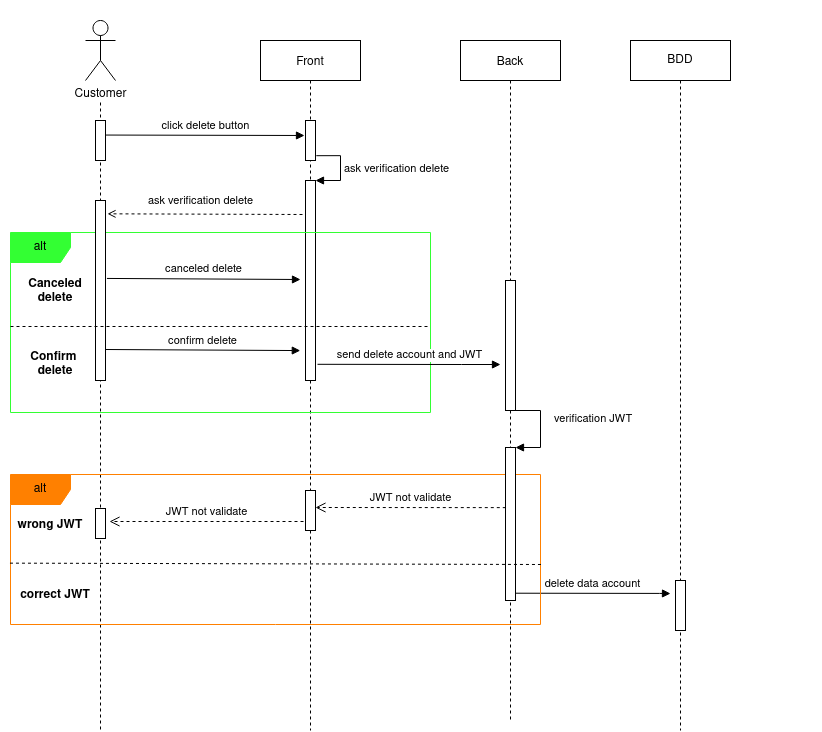

The diagram above was exported from draw.io. Its source (the exported page's mxGraphModel, read from the mxfile embedded in the PNG):
<mxGraphModel dx="1185" dy="604" grid="1" gridSize="10" guides="1" tooltips="1" connect="1" arrows="1" fold="1" page="1" pageScale="1" pageWidth="850" pageHeight="1100" math="0" shadow="0">
  <root>
    <mxCell id="0" />
    <mxCell id="1" parent="0" />
    <mxCell id="cSblN5EcwNg---2ioIWc-24" value="" style="whiteSpace=wrap;html=1;strokeColor=none;fillColor=#FFFFFF;" parent="1" vertex="1">
      <mxGeometry x="20" y="40" width="820" height="720" as="geometry" />
    </mxCell>
    <mxCell id="3nuBFxr9cyL0pnOWT2aG-1" value="Front" style="shape=umlLifeline;perimeter=lifelinePerimeter;container=1;collapsible=0;recursiveResize=0;rounded=0;shadow=0;strokeWidth=1;" parent="1" vertex="1">
      <mxGeometry x="280" y="80" width="100" height="690" as="geometry" />
    </mxCell>
    <mxCell id="3nuBFxr9cyL0pnOWT2aG-2" value="" style="points=[];perimeter=orthogonalPerimeter;rounded=0;shadow=0;strokeWidth=1;" parent="3nuBFxr9cyL0pnOWT2aG-1" vertex="1">
      <mxGeometry x="45" y="80" width="10" height="40" as="geometry" />
    </mxCell>
    <mxCell id="FFe_7x5uN-WrH2i0scYP-7" value="" style="html=1;points=[];perimeter=orthogonalPerimeter;" parent="3nuBFxr9cyL0pnOWT2aG-1" vertex="1">
      <mxGeometry x="45" y="140" width="10" height="200" as="geometry" />
    </mxCell>
    <mxCell id="FFe_7x5uN-WrH2i0scYP-8" value="ask verification delete" style="edgeStyle=orthogonalEdgeStyle;html=1;align=left;spacingLeft=2;endArrow=block;rounded=0;entryX=1;entryY=0;exitX=1.08;exitY=0.88;exitDx=0;exitDy=0;exitPerimeter=0;" parent="3nuBFxr9cyL0pnOWT2aG-1" source="3nuBFxr9cyL0pnOWT2aG-2" target="FFe_7x5uN-WrH2i0scYP-7" edge="1">
      <mxGeometry relative="1" as="geometry">
        <mxPoint x="50" y="120" as="sourcePoint" />
        <Array as="points">
          <mxPoint x="80" y="115" />
          <mxPoint x="80" y="140" />
        </Array>
      </mxGeometry>
    </mxCell>
    <mxCell id="3nuBFxr9cyL0pnOWT2aG-5" value="Back" style="shape=umlLifeline;perimeter=lifelinePerimeter;container=1;collapsible=0;recursiveResize=0;rounded=0;shadow=0;strokeWidth=1;" parent="1" vertex="1">
      <mxGeometry x="480" y="80" width="100" height="680" as="geometry" />
    </mxCell>
    <mxCell id="3nuBFxr9cyL0pnOWT2aG-6" value="" style="points=[];perimeter=orthogonalPerimeter;rounded=0;shadow=0;strokeWidth=1;" parent="3nuBFxr9cyL0pnOWT2aG-5" vertex="1">
      <mxGeometry x="45" y="240" width="10" height="130" as="geometry" />
    </mxCell>
    <mxCell id="FFe_7x5uN-WrH2i0scYP-4" style="edgeStyle=orthogonalEdgeStyle;rounded=0;orthogonalLoop=1;jettySize=auto;html=1;dashed=1;endArrow=none;endFill=0;" parent="1" edge="1">
      <mxGeometry relative="1" as="geometry">
        <mxPoint x="120" y="770" as="targetPoint" />
        <mxPoint x="120" y="142" as="sourcePoint" />
      </mxGeometry>
    </mxCell>
    <mxCell id="FFe_7x5uN-WrH2i0scYP-1" value="Customer" style="shape=umlActor;verticalLabelPosition=bottom;verticalAlign=top;html=1;outlineConnect=0;" parent="1" vertex="1">
      <mxGeometry x="105" y="60" width="30" height="60" as="geometry" />
    </mxCell>
    <mxCell id="FFe_7x5uN-WrH2i0scYP-5" value="" style="html=1;points=[];perimeter=orthogonalPerimeter;" parent="1" vertex="1">
      <mxGeometry x="115" y="160" width="10" height="40" as="geometry" />
    </mxCell>
    <mxCell id="FFe_7x5uN-WrH2i0scYP-6" value="click delete button" style="html=1;verticalAlign=bottom;endArrow=block;rounded=0;exitX=1.052;exitY=0.364;exitDx=0;exitDy=0;exitPerimeter=0;" parent="1" source="FFe_7x5uN-WrH2i0scYP-5" edge="1">
      <mxGeometry width="80" relative="1" as="geometry">
        <mxPoint x="124" y="175" as="sourcePoint" />
        <mxPoint x="324" y="175" as="targetPoint" />
      </mxGeometry>
    </mxCell>
    <mxCell id="FFe_7x5uN-WrH2i0scYP-9" value="alt" style="shape=umlFrame;whiteSpace=wrap;html=1;fillColor=#33FF33;strokeColor=#33FF33;" parent="1" vertex="1">
      <mxGeometry x="30" y="272" width="420" height="180" as="geometry" />
    </mxCell>
    <mxCell id="FFe_7x5uN-WrH2i0scYP-12" value="Canceled &#10;delete" style="text;align=center;fontStyle=1;verticalAlign=middle;spacingLeft=3;spacingRight=3;strokeColor=none;rotatable=0;points=[[0,0.5],[1,0.5]];portConstraint=eastwest;" parent="1" vertex="1">
      <mxGeometry x="35" y="316" width="80" height="26" as="geometry" />
    </mxCell>
    <mxCell id="FFe_7x5uN-WrH2i0scYP-13" value="Confirm &#10;delete" style="text;align=center;fontStyle=1;verticalAlign=middle;spacingLeft=3;spacingRight=3;strokeColor=none;rotatable=0;points=[[0,0.5],[1,0.5]];portConstraint=eastwest;" parent="1" vertex="1">
      <mxGeometry x="35" y="389" width="80" height="26" as="geometry" />
    </mxCell>
    <mxCell id="FFe_7x5uN-WrH2i0scYP-14" value="" style="html=1;points=[];perimeter=orthogonalPerimeter;" parent="1" vertex="1">
      <mxGeometry x="115" y="240" width="10" height="180" as="geometry" />
    </mxCell>
    <mxCell id="FFe_7x5uN-WrH2i0scYP-15" value="" style="endArrow=none;startArrow=none;endFill=0;startFill=0;endSize=8;startSize=10;html=1;rounded=0;dashed=1;" parent="1" edge="1">
      <mxGeometry width="160" relative="1" as="geometry">
        <mxPoint x="30" y="366" as="sourcePoint" />
        <mxPoint x="450" y="366" as="targetPoint" />
      </mxGeometry>
    </mxCell>
    <mxCell id="FFe_7x5uN-WrH2i0scYP-16" value="ask verification delete" style="html=1;verticalAlign=bottom;endArrow=open;rounded=0;entryX=1;entryY=0.483;entryDx=0;entryDy=0;entryPerimeter=0;endFill=0;dashed=1;" parent="1" edge="1">
      <mxGeometry x="0.0463" y="-4" width="80" relative="1" as="geometry">
        <mxPoint x="322" y="254" as="sourcePoint" />
        <mxPoint x="127" y="253.32" as="targetPoint" />
        <mxPoint as="offset" />
      </mxGeometry>
    </mxCell>
    <mxCell id="FFe_7x5uN-WrH2i0scYP-17" value="send delete account and JWT" style="html=1;verticalAlign=bottom;endArrow=block;rounded=0;exitX=0.6;exitY=0.784;exitDx=0;exitDy=0;exitPerimeter=0;" parent="1" edge="1">
      <mxGeometry width="80" relative="1" as="geometry">
        <mxPoint x="337" y="403.79999999999995" as="sourcePoint" />
        <mxPoint x="520" y="404" as="targetPoint" />
        <Array as="points">
          <mxPoint x="481" y="404" />
        </Array>
      </mxGeometry>
    </mxCell>
    <mxCell id="FFe_7x5uN-WrH2i0scYP-20" value="BDD" style="shape=umlLifeline;perimeter=lifelinePerimeter;whiteSpace=wrap;html=1;container=1;collapsible=0;recursiveResize=0;outlineConnect=0;" parent="1" vertex="1">
      <mxGeometry x="650" y="80" width="100" height="690" as="geometry" />
    </mxCell>
    <mxCell id="GNwCBIz5utkdyX5DQCwP-1" value="" style="html=1;points=[];perimeter=orthogonalPerimeter;" parent="FFe_7x5uN-WrH2i0scYP-20" vertex="1">
      <mxGeometry x="45" y="540" width="10" height="50" as="geometry" />
    </mxCell>
    <mxCell id="FFe_7x5uN-WrH2i0scYP-30" value="delete data account" style="html=1;verticalAlign=bottom;endArrow=block;rounded=0;exitX=0.6;exitY=0.784;exitDx=0;exitDy=0;exitPerimeter=0;" parent="FFe_7x5uN-WrH2i0scYP-20" edge="1">
      <mxGeometry width="80" relative="1" as="geometry">
        <mxPoint x="-115" y="552.71" as="sourcePoint" />
        <mxPoint x="40" y="553.05" as="targetPoint" />
        <Array as="points">
          <mxPoint x="29" y="552.91" />
        </Array>
      </mxGeometry>
    </mxCell>
    <mxCell id="cSblN5EcwNg---2ioIWc-2" value="alt" style="shape=umlFrame;whiteSpace=wrap;html=1;fillColor=#FF8000;strokeColor=#FF8000;" parent="1" vertex="1">
      <mxGeometry x="30" y="514" width="530" height="150" as="geometry" />
    </mxCell>
    <mxCell id="cSblN5EcwNg---2ioIWc-3" value="wrong JWT" style="text;align=center;fontStyle=1;verticalAlign=middle;spacingLeft=3;spacingRight=3;strokeColor=none;rotatable=0;points=[[0,0.5],[1,0.5]];portConstraint=eastwest;" parent="1" vertex="1">
      <mxGeometry x="30" y="550" width="80" height="26" as="geometry" />
    </mxCell>
    <mxCell id="cSblN5EcwNg---2ioIWc-4" value="correct JWT" style="text;align=center;fontStyle=1;verticalAlign=middle;spacingLeft=3;spacingRight=3;strokeColor=none;rotatable=0;points=[[0,0.5],[1,0.5]];portConstraint=eastwest;" parent="1" vertex="1">
      <mxGeometry x="35" y="620" width="80" height="26" as="geometry" />
    </mxCell>
    <mxCell id="cSblN5EcwNg---2ioIWc-7" value="" style="html=1;points=[];perimeter=orthogonalPerimeter;" parent="1" vertex="1">
      <mxGeometry x="525" y="487" width="10" height="153" as="geometry" />
    </mxCell>
    <mxCell id="cSblN5EcwNg---2ioIWc-8" value="verification JWT" style="edgeStyle=orthogonalEdgeStyle;html=1;align=left;spacingLeft=2;endArrow=block;rounded=0;entryX=1;entryY=0;" parent="1" target="cSblN5EcwNg---2ioIWc-7" edge="1">
      <mxGeometry x="-0.1304" y="10" relative="1" as="geometry">
        <mxPoint x="535" y="440" as="sourcePoint" />
        <Array as="points">
          <mxPoint x="535" y="450" />
          <mxPoint x="560" y="450" />
          <mxPoint x="560" y="487" />
        </Array>
        <mxPoint as="offset" />
      </mxGeometry>
    </mxCell>
    <mxCell id="cSblN5EcwNg---2ioIWc-9" value="" style="html=1;points=[];perimeter=orthogonalPerimeter;" parent="1" vertex="1">
      <mxGeometry x="325" y="530" width="10" height="40" as="geometry" />
    </mxCell>
    <mxCell id="cSblN5EcwNg---2ioIWc-10" value="JWT not validate" style="html=1;verticalAlign=bottom;endArrow=open;dashed=1;endSize=8;rounded=0;exitX=0.029;exitY=0.393;exitDx=0;exitDy=0;exitPerimeter=0;" parent="1" source="cSblN5EcwNg---2ioIWc-7" edge="1">
      <mxGeometry relative="1" as="geometry">
        <mxPoint x="525" y="522" as="sourcePoint" />
        <mxPoint x="335" y="547" as="targetPoint" />
      </mxGeometry>
    </mxCell>
    <mxCell id="cSblN5EcwNg---2ioIWc-11" value="JWT not validate" style="html=1;verticalAlign=bottom;endArrow=open;dashed=1;endSize=8;rounded=0;exitX=0;exitY=0.5;exitDx=0;exitDy=0;exitPerimeter=0;" parent="1" edge="1">
      <mxGeometry relative="1" as="geometry">
        <mxPoint x="323" y="561" as="sourcePoint" />
        <mxPoint x="129" y="561" as="targetPoint" />
      </mxGeometry>
    </mxCell>
    <mxCell id="cSblN5EcwNg---2ioIWc-12" value="" style="html=1;points=[];perimeter=orthogonalPerimeter;" parent="1" vertex="1">
      <mxGeometry x="115" y="548" width="10" height="30" as="geometry" />
    </mxCell>
    <mxCell id="cSblN5EcwNg---2ioIWc-13" value="" style="endArrow=none;dashed=1;html=1;rounded=0;entryX=1.001;entryY=0.6;entryDx=0;entryDy=0;entryPerimeter=0;exitX=-0.001;exitY=0.591;exitDx=0;exitDy=0;exitPerimeter=0;" parent="1" source="cSblN5EcwNg---2ioIWc-2" target="cSblN5EcwNg---2ioIWc-2" edge="1">
      <mxGeometry width="50" height="50" relative="1" as="geometry">
        <mxPoint x="40" y="520" as="sourcePoint" />
        <mxPoint x="450" y="470" as="targetPoint" />
      </mxGeometry>
    </mxCell>
    <mxCell id="GNwCBIz5utkdyX5DQCwP-2" value="canceled delete" style="html=1;verticalAlign=bottom;endArrow=block;rounded=0;exitX=1.143;exitY=0.433;exitDx=0;exitDy=0;exitPerimeter=0;" parent="1" source="FFe_7x5uN-WrH2i0scYP-14" edge="1">
      <mxGeometry width="80" relative="1" as="geometry">
        <mxPoint x="125" y="290" as="sourcePoint" />
        <mxPoint x="320" y="319" as="targetPoint" />
      </mxGeometry>
    </mxCell>
    <mxCell id="GNwCBIz5utkdyX5DQCwP-4" value="confirm delete" style="html=1;verticalAlign=bottom;endArrow=block;rounded=0;entryX=0.69;entryY=0.656;entryDx=0;entryDy=0;entryPerimeter=0;" parent="1" target="FFe_7x5uN-WrH2i0scYP-9" edge="1">
      <mxGeometry width="80" relative="1" as="geometry">
        <mxPoint x="125" y="389" as="sourcePoint" />
        <mxPoint x="205" y="389" as="targetPoint" />
      </mxGeometry>
    </mxCell>
  </root>
</mxGraphModel>